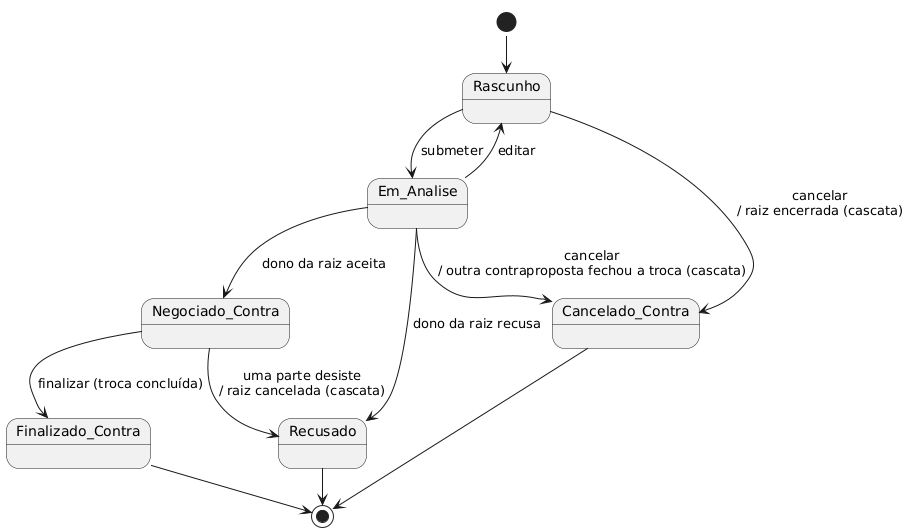

The diagram above was rendered by PlantUML. Its source (embedded in the PNG):
@startuml
!pragma layout smetana
' Máquina da CONTRAPROPOSTA (propostaPai != null) — interface EstadoContraproposta

[*] --> Rascunho

Rascunho --> Em_Analise : submeter
Rascunho --> Cancelado_Contra : cancelar\n/ raiz encerrada (cascata)

Em_Analise --> Negociado_Contra : dono da raiz aceita
Em_Analise --> Recusado : dono da raiz recusa
Em_Analise --> Rascunho : editar
Em_Analise --> Cancelado_Contra : cancelar\n/ outra contraproposta fechou a troca (cascata)

Negociado_Contra --> Finalizado_Contra : finalizar (troca concluída)
Negociado_Contra --> Recusado : uma parte desiste\n/ raiz cancelada (cascata)

Finalizado_Contra --> [*]
Recusado --> [*]
Cancelado_Contra --> [*]

@enduml